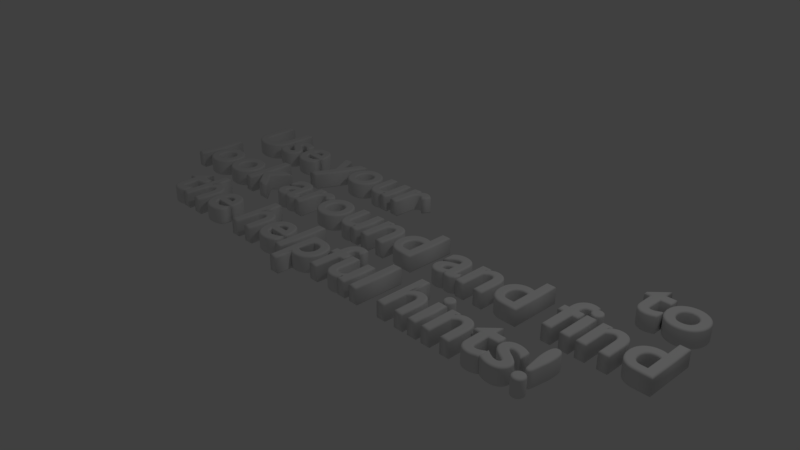 # Source: Instructions.blend  (saved by Blender 2.78.0; exported with 4.5.12 LTS)
import bpy
from mathutils import Matrix  # noqa: F401  (used for matrix-valued properties, if any)

bpy.ops.wm.read_factory_settings(use_empty=True)
scene = bpy.context.scene
scene.name = 'Scene'

# ---- collections
col_collection_1 = bpy.data.collections.new('Collection 1'); scene.collection.children.link(col_collection_1)

# ---- world
world_world = bpy.data.worlds.new('World'); scene.world = world_world
world_world.color = (0.05088, 0.05088, 0.05088)
world_world.use_sun_shadow = False
world_world.sun_shadow_jitter_overblur = 0.0
world_world.cycles.sampling_method = 'MANUAL'

# ---- cameras
cam_camera = bpy.data.cameras.new('Camera')
cam_camera.clip_end = 100.0
cam_camera.lens = 35.0
cam_camera.sensor_width = 32.0
cam_camera.sensor_height = 18.0
cam_camera.ortho_scale = 7.314
cam_camera.dof.focus_distance = 0.0
cam_camera.dof.aperture_fstop = 128.0

# ---- lights
light_lamp = bpy.data.lights.new('Lamp', 'POINT')
light_lamp.transmission_factor = 0.0
light_lamp.cutoff_distance = 30.0
light_lamp.energy = 100.0
light_lamp.shadow_buffer_clip_start = 1.001
light_lamp.shadow_soft_size = 0.1
light_lamp.shadow_maximum_resolution = 0.006
light_lamp.use_absolute_resolution = True

# ---- curves / text
txt_text = bpy.data.curves.new('Text', 'FONT')
txt_text.dimensions = '2D'
txt_text.body = 'Use your             to \nlook around and find \nthe helpful hints! \n'
txt_text.use_path_clamp = True
txt_text.bevel_resolution = 2
txt_text.extrude = 0.1
txt_text.bevel_depth = 0.025
txt_text.align_x = 'CENTER'
txt_text.align_y = 'CENTER'

# ---- objects
ob_text = bpy.data.objects.new('Text', txt_text)
ob_lamp = bpy.data.objects.new('Lamp', light_lamp)
ob_camera = bpy.data.objects.new('Camera', cam_camera)

# ---- transforms, parenting, visibility, modifiers, constraints
ob_text.location = (0.0, 0.0, 0.0)
ob_text.lineart.crease_threshold = 0.0
ob_lamp.location = (4.076, 1.005, 5.904)
ob_lamp.rotation_euler = (0.6503, 0.05522, 1.866)
ob_lamp.lock_rotations_4d = False
ob_lamp.empty_display_type = 'ARROWS'
ob_lamp.color = (0.0, 0.0, 0.0, 0.0)
ob_lamp.lineart.crease_threshold = 0.0
ob_camera.location = (7.481, -6.508, 5.344)
ob_camera.rotation_euler = (1.109, 0.0, 0.8149)
ob_camera.lock_rotations_4d = False
ob_camera.empty_display_type = 'ARROWS'
ob_camera.color = (0.0, 0.0, 0.0, 0.0)
ob_camera.display_type = 'WIRE'
ob_camera.lineart.crease_threshold = 0.0

# ---- collection membership
col_collection_1.objects.link(ob_text)
col_collection_1.objects.link(ob_lamp)
col_collection_1.objects.link(ob_camera)

# ---- scene / render settings (as saved in the file)
scene.camera = ob_camera
scene.frame_start = 1; scene.frame_end = 250; scene.frame_set(1)
scene.render.engine = 'BLENDER_EEVEE_NEXT'
scene.render.resolution_percentage = 50
scene.render.dither_intensity = 0.0
scene.cycles.use_denoising = False
scene.cycles.samples = 128
scene.cycles.sampling_pattern = 'TABULATED_SOBOL'
scene.cycles.light_sampling_threshold = 0.0
scene.cycles.use_adaptive_sampling = False
scene.cycles.use_light_tree = False
scene.cycles.blur_glossy = 0.0
scene.cycles.sample_clamp_indirect = 0.0
scene.view_settings.view_transform = 'Standard'
bpy.context.view_layer.update()
